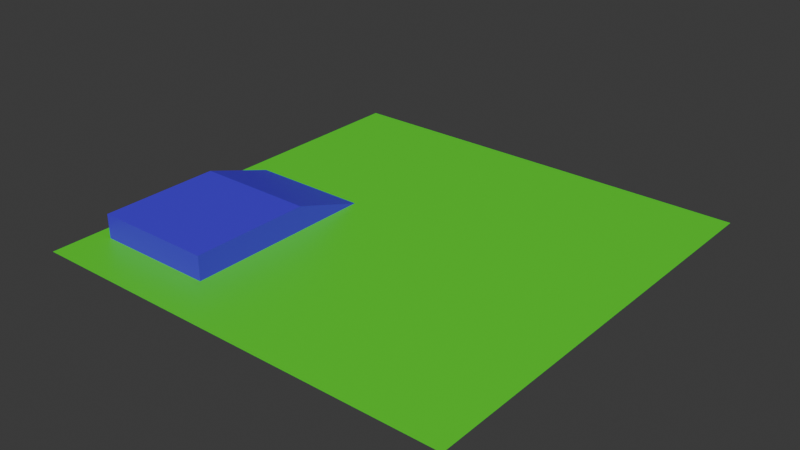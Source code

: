 # Source: level-1.blend  (saved by Blender 4.4.32; exported with 4.5.12 LTS)
import bpy
from mathutils import Matrix  # noqa: F401  (used for matrix-valued properties, if any)

bpy.ops.wm.read_factory_settings(use_empty=True)
scene = bpy.context.scene
scene.name = 'Scene'

# ---- collections
col_collection = bpy.data.collections.new('Collection'); scene.collection.children.link(col_collection)

# ---- materials (node trees are filled in below, after node groups)
mat_material_001 = bpy.data.materials.new('Material.001')
mat_material_002 = bpy.data.materials.new('Material.002')

# ---- material node trees
mat_material_001.use_nodes = True; mat_material_001.node_tree.nodes.clear()
_N = mat_material_001.node_tree.nodes; _L = mat_material_001.node_tree.links
n0 = _N.new('ShaderNodeBsdfPrincipled'); n0.name = 'Principled BSDF'; n0.location = (10, 300)
n0.inputs[0].default_value = (0.08641, 0.8003, 0.01817, 1.0)
n1 = _N.new('ShaderNodeOutputMaterial'); n1.name = 'Material Output'; n1.location = (300, 300)
_L.new(n0.outputs[0], n1.inputs[0])
n1.is_active_output = True
mat_material_002.use_nodes = True; mat_material_002.node_tree.nodes.clear()
_N = mat_material_002.node_tree.nodes; _L = mat_material_002.node_tree.links
n0 = _N.new('ShaderNodeBsdfPrincipled'); n0.name = 'Principled BSDF'; n0.location = (10, 300)
n0.inputs[0].default_value = (0.07421, 0.02353, 0.8001, 1.0)
n1 = _N.new('ShaderNodeOutputMaterial'); n1.name = 'Material Output'; n1.location = (300, 300)
_L.new(n0.outputs[0], n1.inputs[0])
n1.is_active_output = True

# ---- world
world_world = bpy.data.worlds.new('World'); scene.world = world_world
world_world.use_nodes = True; world_world.node_tree.nodes.clear()
_N = world_world.node_tree.nodes; _L = world_world.node_tree.links
n0 = _N.new('ShaderNodeOutputWorld'); n0.name = 'World Output'; n0.location = (300, 300)
n1 = _N.new('ShaderNodeBackground'); n1.name = 'Background'; n1.location = (10, 300)
n1.inputs[0].default_value = (0.05088, 0.05088, 0.05088, 1.0)
_L.new(n1.outputs[0], n0.inputs[0])
n0.is_active_output = True
world_world.color = (0.05088, 0.05088, 0.05088)
world_world.sun_shadow_jitter_overblur = 0.0

# ---- meshes
me_plane = bpy.data.meshes.new('Plane')
me_plane.from_pydata([(-1.0, -1.0, 0.0), (1.0, -1.0, 0.0), (-1.0, 1.0, 0.0), (1.0, 1.0, 0.0)], [], [(0, 1, 3, 2)])
_uv = me_plane.uv_layers.new(name='UVMap')
_uv.uv.foreach_set('vector', [0.0, 0.0, 1.0, 0.0, 1.0, 1.0, 0.0, 1.0])
me_plane.materials.append(mat_material_001)
me_plane.update()
me_cube_002 = bpy.data.meshes.new('Cube.002')
me_cube_002.from_pydata([(-1.0, -1.0, -1.0), (-1.0, -1.0, 1.0), (-1.0, 1.0, -1.0), (-1.0, 1.0, 1.0), (1.0, -1.0, -1.0), (1.0, -1.0, 1.0), (1.0, 1.0, -1.0), (1.0, 1.0, 1.0)], [], [(0, 1, 3, 2), (2, 3, 7, 6), (6, 7, 5, 4), (4, 5, 1, 0), (2, 6, 4, 0), (7, 3, 1, 5)])
_uv = me_cube_002.uv_layers.new(name='UVMap')
_uv.uv.foreach_set('vector', [0.375, 0.0, 0.625, 0.0, 0.625, 0.25, 0.375, 0.25, 0.375, 0.25, 0.625, 0.25, 0.625, 0.5, 0.375, 0.5, 0.375, 0.5, 0.625, 0.5, 0.625, 0.75, 0.375, 0.75, 0.375, 0.75, 0.625, 0.75, 0.625, 1.0, 0.375, 1.0, 0.125, 0.5, 0.375, 0.5, 0.375, 0.75, 0.125, 0.75, 0.625, 0.5, 0.875, 0.5, 0.875, 0.75, 0.625, 0.75])
me_cube_002.materials.append(mat_material_002)
me_cube_002.update()
me_cube_003 = bpy.data.meshes.new('Cube.003')
me_cube_003.from_pydata([(-1.0, -1.0, -1.0), (-1.0, -1.0, 1.0), (-1.0, 1.0, -1.0), (1.0, -1.0, -1.0), (1.0, -1.0, 1.0), (1.0, 1.0, -1.0)], [], [(0, 1, 2), (5, 4, 3), (3, 4, 1, 0), (2, 5, 3, 0), (5, 2, 1, 4)])
_uv = me_cube_003.uv_layers.new(name='UVMap')
_uv.uv.foreach_set('vector', [0.375, 0.0, 0.625, 0.0, 0.375, 0.25, 0.625, 0.5, 0.625, 0.75, 0.375, 0.75, 0.375, 0.75, 0.625, 0.75, 0.625, 1.0, 0.375, 1.0, 0.125, 0.5, 0.375, 0.5, 0.375, 0.75, 0.125, 0.75, 0.625, 0.5, 0.875, 0.5, 0.875, 0.75, 0.625, 0.75])
me_cube_003.materials.append(mat_material_002)
me_cube_003.update()

# ---- objects
ob_plane = bpy.data.objects.new('Plane', me_plane)
ob_cube = bpy.data.objects.new('Cube', me_cube_002)
ob_cube_001 = bpy.data.objects.new('Cube.001', me_cube_003)

# ---- transforms, parenting, visibility, modifiers, constraints
ob_plane.location = (0.0, 0.0, 0.0)
ob_plane.scale = (17.89, 17.89, 17.89)
ob_cube.location = (-11.4, -8.905, 1.0)
ob_cube.scale = (5.0, 5.0, 1.0)
ob_cube_001.location = (-11.41, -0.9027, 1.0)
ob_cube_001.scale = (5.0, 3.0, 1.0)

# ---- collection membership
col_collection.objects.link(ob_plane)
col_collection.objects.link(ob_cube)
col_collection.objects.link(ob_cube_001)

# ---- scene / render settings (as saved in the file)
scene.frame_start = 1; scene.frame_end = 250; scene.frame_set(1)
scene.render.engine = 'BLENDER_EEVEE_NEXT'
bpy.context.view_layer.update()

# ---- added for rendering (the .blend has no active camera and no usable light): camera, sun
cam_auto = bpy.data.cameras.new('AutoCamera')
cam_auto.lens = 50.0
cam_auto.sensor_width = 36.0
cam_auto.clip_end = 1000.0
ob_auto_camera = bpy.data.objects.new('AutoCamera', cam_auto)
scene.collection.objects.link(ob_auto_camera)
ob_auto_camera.location = (46.8546, -56.2256, 38.4837)
ob_auto_camera.rotation_euler = (1.09748, -7.21219e-08, 0.694738)
scene.camera = ob_auto_camera
light_auto_sun = bpy.data.lights.new('AutoSun', 'SUN')
light_auto_sun.energy = 3.0
light_auto_sun.angle = 0.0523599
ob_auto_sun = bpy.data.objects.new('AutoSun', light_auto_sun)
scene.collection.objects.link(ob_auto_sun)
ob_auto_sun.rotation_euler = (0.872665, 0.174533, 0.523599)
bpy.context.view_layer.update()
